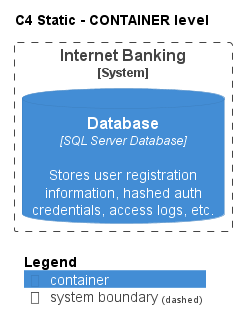

The diagram above was rendered by PlantUML. Its source (embedded in the PNG):
@startuml
!pragma layout smetana
!include ..\..\..\..\.c4s\C4_Container.puml

AddElementTag("state:new", $bgColor=green, $fontColor=#ffffff, $borderColor=green, $shadowing="False")
AddElementTag("state:changed", $bgColor=orange, $fontColor=#ffffff, $borderColor=orange, $shadowing="False")
AddElementTag("state:removed", $bgColor=red, $fontColor=#ffffff, $borderColor=red, $shadowing="False")

AddRelTag("state:new", $textColor=green, $lineColor=green)
AddRelTag("state:changed", $textColor=orange, $lineColor=orange)
AddRelTag("state:removed", $textColor=red, $lineColor=red)

SHOW_PERSON_PORTRAIT()
LAYOUT_TOP_DOWN()

skinparam linetype polyline

title C4 Static - CONTAINER level


System_Boundary(BigBankPlc.SoftwareSystems.InternetBanking, "Internet Banking") {
    ContainerDb(BigBankPlc.SoftwareSystems.InternetBanking.Containers.Database, "Database", "SQL Server Database", "Stores user registration information, hashed auth credentials, access logs, etc.")
}



SHOW_LEGEND()
@enduml